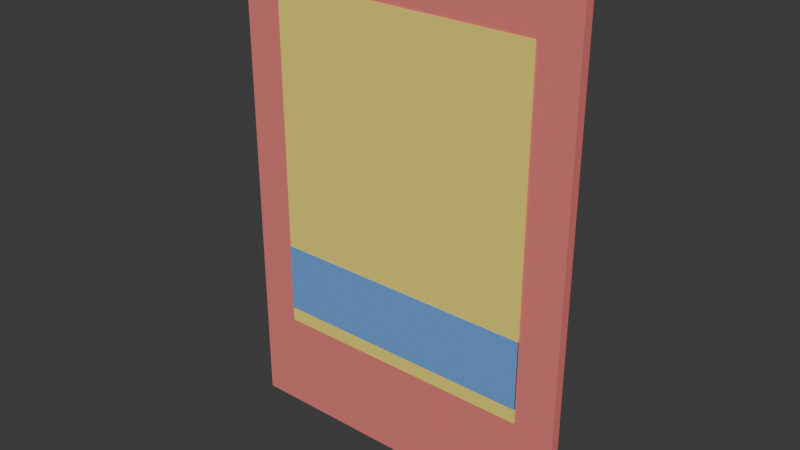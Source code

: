 # Source: ARTE_Poster_v01.blend  (saved by Blender 4.2.66; exported with 4.5.12 LTS)
import bpy
from mathutils import Matrix  # noqa: F401  (used for matrix-valued properties, if any)

bpy.ops.wm.read_factory_settings(use_empty=True)
scene = bpy.context.scene
scene.name = 'Scene'

# ---- collections
col_collection = bpy.data.collections.new('Collection'); scene.collection.children.link(col_collection)
col_arte_quadrogrande_v01 = bpy.data.collections.new('ARTE_QuadroGrande_v01'); scene.collection.children.link(col_arte_quadrogrande_v01)
col_arte_espelho_v01 = bpy.data.collections.new('ARTE_Espelho_v01'); scene.collection.children.link(col_arte_espelho_v01)
col_arte_poster_v01 = bpy.data.collections.new('ARTE_Poster_v01'); scene.collection.children.link(col_arte_poster_v01)

# ---- materials (node trees are filled in below, after node groups)
mat_polyroom_pbr = bpy.data.materials.new('Polyroom_PBR')

# ---- material node trees
mat_polyroom_pbr.use_nodes = True; mat_polyroom_pbr.node_tree.nodes.clear()
_N = mat_polyroom_pbr.node_tree.nodes; _L = mat_polyroom_pbr.node_tree.links
n0 = _N.new('ShaderNodeBsdfPrincipled'); n0.name = 'Principled BSDF'; n0.location = (0, 0)
n0.inputs[2].default_value = 0.8
n1 = _N.new('ShaderNodeOutputMaterial'); n1.name = 'Material Output'; n1.location = (300, 0)
n2 = _N.new('ShaderNodeVertexColor'); n2.name = 'Color Attribute'; n2.location = (-300, 0)
n2.layer_name = 'Color'
_L.new(n0.outputs[0], n1.inputs[0])
_L.new(n2.outputs[0], n0.inputs[0])
n1.is_active_output = True

# ---- world
world_world = bpy.data.worlds.new('World'); scene.world = world_world
world_world.use_nodes = True; world_world.node_tree.nodes.clear()
_N = world_world.node_tree.nodes; _L = world_world.node_tree.links
n0 = _N.new('ShaderNodeOutputWorld'); n0.name = 'World Output'; n0.location = (300, 300)
n1 = _N.new('ShaderNodeBackground'); n1.name = 'Background'; n1.location = (10, 300)
n1.inputs[0].default_value = (0.05088, 0.05088, 0.05088, 1.0)
_L.new(n1.outputs[0], n0.inputs[0])
n0.is_active_output = True
world_world.color = (0.05088, 0.05088, 0.05088)
world_world.sun_shadow_jitter_overblur = 0.0

# ---- meshes
me_cube_001 = bpy.data.meshes.new('Cube.001')
me_cube_001.from_pydata([(-0.27, -0.012, 0.2), (-0.27, -0.012, 0.9), (-0.27, 0.012, 0.2), (-0.27, 0.012, 0.9), (0.27, -0.012, 0.2), (0.27, -0.012, 0.9), (0.27, 0.012, 0.2), (0.27, 0.012, 0.9), (-0.35, -0.01, -5.96e-08), (-0.35, -0.01, 1.0), (-0.35, 0.01, -5.96e-08), (-0.35, 0.01, 1.0), (0.35, -0.01, -5.96e-08), (0.35, -0.01, 1.0), (0.35, 0.01, -5.96e-08), (0.35, 0.01, 1.0), (-0.27, -0.013, 0.23), (-0.27, -0.013, 0.37), (-0.27, 0.013, 0.23), (-0.27, 0.013, 0.37), (0.27, -0.013, 0.23), (0.27, -0.013, 0.37), (0.27, 0.013, 0.23), (0.27, 0.013, 0.37)], [], [(0, 1, 3, 2), (2, 3, 7, 6), (6, 7, 5, 4), (4, 5, 1, 0), (2, 6, 4, 0), (7, 3, 1, 5), (8, 9, 11, 10), (10, 11, 15, 14), (14, 15, 13, 12), (12, 13, 9, 8), (10, 14, 12, 8), (15, 11, 9, 13), (16, 17, 19, 18), (18, 19, 23, 22), (22, 23, 21, 20), (20, 21, 17, 16), (18, 22, 20, 16), (23, 19, 17, 21)])
_uv = me_cube_001.uv_layers.new(name='UVMap')
_uv.uv.foreach_set('vector', [0.8782, 0.4082, 0.8782, 0.005541, 0.892, 0.005541, 0.892, 0.4082, 0.005541, 0.9945, 0.005541, 0.5918, 0.3161, 0.5918, 0.3161, 0.9945, 0.8782, 0.8219, 0.8782, 0.4193, 0.892, 0.4193, 0.892, 0.8219, 0.3272, 0.9945, 0.3272, 0.5918, 0.6378, 0.5918, 0.6378, 0.9945, 0.9394, 0.3272, 0.9394, 0.6378, 0.9256, 0.6378, 0.9256, 0.3272, 0.9394, 0.6489, 0.9394, 0.9595, 0.9256, 0.9595, 0.9256, 0.6489, 0.833, 0.5807, 0.833, 0.005541, 0.8445, 0.005541, 0.8445, 0.5807, 0.005541, 0.5807, 0.005541, 0.005541, 0.4082, 0.005541, 0.4082, 0.5807, 0.8556, 0.5807, 0.8556, 0.005541, 0.8671, 0.005541, 0.8671, 0.5807, 0.4193, 0.5807, 0.4193, 0.005541, 0.8219, 0.005541, 0.8219, 0.5807, 0.9145, 0.005541, 0.9145, 0.4082, 0.903, 0.4082, 0.903, 0.005541, 0.9145, 0.4193, 0.9145, 0.8219, 0.903, 0.8219, 0.903, 0.4193, 0.8782, 0.9135, 0.8782, 0.833, 0.8931, 0.833, 0.8931, 0.9135, 0.7294, 0.9024, 0.6489, 0.9024, 0.6489, 0.5918, 0.7294, 0.5918, 0.9505, 0.4078, 0.9505, 0.3272, 0.9655, 0.3272, 0.9655, 0.4078, 0.8211, 0.9024, 0.7405, 0.9024, 0.7405, 0.5918, 0.8211, 0.5918, 0.8479, 0.5918, 0.8479, 0.9024, 0.833, 0.9024, 0.833, 0.5918, 0.9406, 0.005541, 0.9406, 0.3161, 0.9256, 0.3161, 0.9256, 0.005541])
_ca = me_cube_001.color_attributes.new('Color', 'FLOAT_COLOR', 'POINT')
_ca.data.foreach_set('color', [0.95, 0.78, 0.15, 1.0, 0.95, 0.78, 0.15, 1.0, 0.95, 0.78, 0.15, 1.0, 0.95, 0.78, 0.15, 1.0, 0.95, 0.78, 0.15, 1.0, 0.95, 0.78, 0.15, 1.0, 0.95, 0.78, 0.15, 1.0, 0.95, 0.78, 0.15, 1.0, 0.8, 0.2, 0.18, 1.0, 0.8, 0.2, 0.18, 1.0, 0.8, 0.2, 0.18, 1.0, 0.8, 0.2, 0.18, 1.0, 0.8, 0.2, 0.18, 1.0, 0.8, 0.2, 0.18, 1.0, 0.8, 0.2, 0.18, 1.0, 0.8, 0.2, 0.18, 1.0, 0.15, 0.35, 0.75, 1.0, 0.15, 0.35, 0.75, 1.0, 0.15, 0.35, 0.75, 1.0, 0.15, 0.35, 0.75, 1.0, 0.15, 0.35, 0.75, 1.0, 0.15, 0.35, 0.75, 1.0, 0.15, 0.35, 0.75, 1.0, 0.15, 0.35, 0.75, 1.0])
me_cube_001.materials.append(mat_polyroom_pbr)
me_cube_001.update()

# ---- objects
ob_arte_poster_v01 = bpy.data.objects.new('ARTE_Poster_v01', me_cube_001)

# ---- transforms, parenting, visibility, modifiers, constraints
ob_arte_poster_v01.location = (0.0, 0.0, 0.0)

# ---- collection membership
col_arte_poster_v01.objects.link(ob_arte_poster_v01)

# ---- scene / render settings (as saved in the file)
scene.frame_start = 1; scene.frame_end = 250; scene.frame_set(1)
scene.render.engine = 'BLENDER_EEVEE_NEXT'
bpy.context.view_layer.update()

# ---- added for rendering (the .blend has no active camera and no usable light): camera, sun
cam_auto = bpy.data.cameras.new('AutoCamera')
cam_auto.lens = 50.0
cam_auto.sensor_width = 36.0
cam_auto.clip_end = 1000.0
ob_auto_camera = bpy.data.objects.new('AutoCamera', cam_auto)
scene.collection.objects.link(ob_auto_camera)
ob_auto_camera.location = (1.12964, -1.35556, 1.40371)
ob_auto_camera.rotation_euler = (1.09748, -7.21219e-08, 0.694738)
scene.camera = ob_auto_camera
light_auto_sun = bpy.data.lights.new('AutoSun', 'SUN')
light_auto_sun.energy = 3.0
light_auto_sun.angle = 0.0523599
ob_auto_sun = bpy.data.objects.new('AutoSun', light_auto_sun)
scene.collection.objects.link(ob_auto_sun)
ob_auto_sun.rotation_euler = (0.872665, 0.174533, 0.523599)
bpy.context.view_layer.update()
